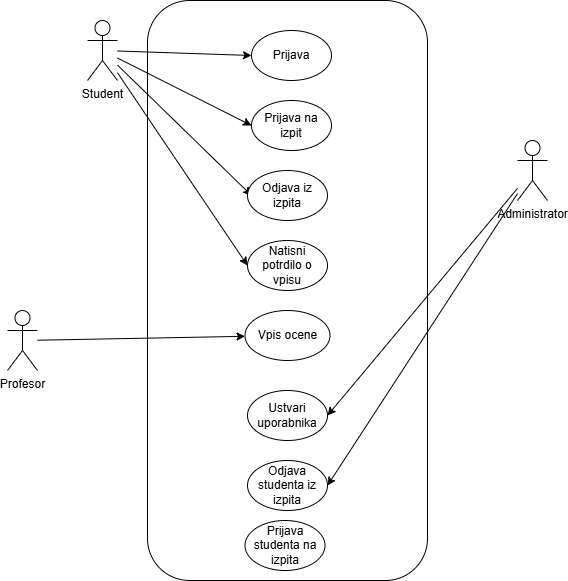

The diagram above was exported from draw.io. Its source (the exported page's mxGraphModel, read from the mxfile embedded in the PNG):
<mxGraphModel dx="1354" dy="600" grid="1" gridSize="10" guides="1" tooltips="1" connect="1" arrows="1" fold="1" page="1" pageScale="1" pageWidth="827" pageHeight="1169" math="0" shadow="0">
  <root>
    <mxCell id="0" />
    <mxCell id="1" parent="0" />
    <mxCell id="5O5ZpBNVQAaFczaf0uup-1" value="" style="rounded=1;whiteSpace=wrap;html=1;" parent="1" vertex="1">
      <mxGeometry x="230" y="40" width="280" height="580" as="geometry" />
    </mxCell>
    <mxCell id="5O5ZpBNVQAaFczaf0uup-2" style="rounded=0;orthogonalLoop=1;jettySize=auto;html=1;entryX=0;entryY=0.5;entryDx=0;entryDy=0;" parent="1" source="5O5ZpBNVQAaFczaf0uup-6" target="5O5ZpBNVQAaFczaf0uup-10" edge="1">
      <mxGeometry relative="1" as="geometry" />
    </mxCell>
    <mxCell id="5O5ZpBNVQAaFczaf0uup-3" style="rounded=0;orthogonalLoop=1;jettySize=auto;html=1;entryX=0;entryY=0.5;entryDx=0;entryDy=0;" parent="1" source="5O5ZpBNVQAaFczaf0uup-6" target="5O5ZpBNVQAaFczaf0uup-12" edge="1">
      <mxGeometry relative="1" as="geometry" />
    </mxCell>
    <mxCell id="5O5ZpBNVQAaFczaf0uup-4" style="rounded=0;orthogonalLoop=1;jettySize=auto;html=1;entryX=0;entryY=0.5;entryDx=0;entryDy=0;" parent="1" source="5O5ZpBNVQAaFczaf0uup-6" edge="1">
      <mxGeometry relative="1" as="geometry">
        <mxPoint x="334" y="235" as="targetPoint" />
      </mxGeometry>
    </mxCell>
    <mxCell id="5O5ZpBNVQAaFczaf0uup-5" style="rounded=0;orthogonalLoop=1;jettySize=auto;html=1;entryX=0;entryY=0.5;entryDx=0;entryDy=0;" parent="1" source="5O5ZpBNVQAaFczaf0uup-6" target="5O5ZpBNVQAaFczaf0uup-14" edge="1">
      <mxGeometry relative="1" as="geometry" />
    </mxCell>
    <mxCell id="5O5ZpBNVQAaFczaf0uup-6" value="&lt;div&gt;Student&lt;/div&gt;" style="shape=umlActor;verticalLabelPosition=bottom;verticalAlign=top;html=1;outlineConnect=0;" parent="1" vertex="1">
      <mxGeometry x="170" y="60" width="30" height="60" as="geometry" />
    </mxCell>
    <mxCell id="5O5ZpBNVQAaFczaf0uup-7" style="rounded=0;orthogonalLoop=1;jettySize=auto;html=1;entryX=1;entryY=0.5;entryDx=0;entryDy=0;" parent="1" source="5O5ZpBNVQAaFczaf0uup-9" target="5O5ZpBNVQAaFczaf0uup-17" edge="1">
      <mxGeometry relative="1" as="geometry" />
    </mxCell>
    <mxCell id="5O5ZpBNVQAaFczaf0uup-8" style="rounded=0;orthogonalLoop=1;jettySize=auto;html=1;entryX=1;entryY=0.5;entryDx=0;entryDy=0;" parent="1" source="5O5ZpBNVQAaFczaf0uup-9" target="5O5ZpBNVQAaFczaf0uup-18" edge="1">
      <mxGeometry relative="1" as="geometry" />
    </mxCell>
    <mxCell id="5O5ZpBNVQAaFczaf0uup-9" value="Administrator" style="shape=umlActor;verticalLabelPosition=bottom;verticalAlign=top;html=1;outlineConnect=0;" parent="1" vertex="1">
      <mxGeometry x="600" y="180" width="30" height="60" as="geometry" />
    </mxCell>
    <mxCell id="5O5ZpBNVQAaFczaf0uup-10" value="Prijava" style="ellipse;whiteSpace=wrap;html=1;" parent="1" vertex="1">
      <mxGeometry x="334" y="70" width="80" height="50" as="geometry" />
    </mxCell>
    <mxCell id="5O5ZpBNVQAaFczaf0uup-11" value="Vpis ocene" style="ellipse;whiteSpace=wrap;html=1;" parent="1" vertex="1">
      <mxGeometry x="327.5" y="350" width="85" height="50" as="geometry" />
    </mxCell>
    <mxCell id="5O5ZpBNVQAaFczaf0uup-12" value="Prijava na izpit&lt;span style=&quot;color: rgba(0, 0, 0, 0); font-family: monospace; font-size: 0px; text-align: start; text-wrap-mode: nowrap;&quot;&gt;%3CmxGraphModel%3E%3Croot%3E%3CmxCell%20id%3D%220%22%2F%3E%3CmxCell%20id%3D%221%22%20parent%3D%220%22%2F%3E%3CmxCell%20id%3D%222%22%20value%3D%22Prijava%22%20style%3D%22ellipse%3BwhiteSpace%3Dwrap%3Bhtml%3D1%3B%22%20vertex%3D%221%22%20parent%3D%221%22%3E%3CmxGeometry%20x%3D%22340%22%20y%3D%22190%22%20width%3D%2280%22%20height%3D%2250%22%20as%3D%22geometry%22%2F%3E%3C%2FmxCell%3E%3C%2Froot%3E%3C%2FmxGraphModel%3E&lt;/span&gt;" style="ellipse;whiteSpace=wrap;html=1;" parent="1" vertex="1">
      <mxGeometry x="334" y="140" width="80" height="50" as="geometry" />
    </mxCell>
    <mxCell id="5O5ZpBNVQAaFczaf0uup-13" value="Odjava iz izpita" style="ellipse;whiteSpace=wrap;html=1;" parent="1" vertex="1">
      <mxGeometry x="330" y="210" width="80" height="50" as="geometry" />
    </mxCell>
    <mxCell id="5O5ZpBNVQAaFczaf0uup-14" value="Natisni potrdilo o vpisu" style="ellipse;whiteSpace=wrap;html=1;" parent="1" vertex="1">
      <mxGeometry x="330" y="280" width="80" height="50" as="geometry" />
    </mxCell>
    <mxCell id="5O5ZpBNVQAaFczaf0uup-15" style="rounded=0;orthogonalLoop=1;jettySize=auto;html=1;" parent="1" source="5O5ZpBNVQAaFczaf0uup-16" target="5O5ZpBNVQAaFczaf0uup-11" edge="1">
      <mxGeometry relative="1" as="geometry" />
    </mxCell>
    <mxCell id="5O5ZpBNVQAaFczaf0uup-16" value="Profesor" style="shape=umlActor;verticalLabelPosition=bottom;verticalAlign=top;html=1;outlineConnect=0;" parent="1" vertex="1">
      <mxGeometry x="90" y="350" width="30" height="60" as="geometry" />
    </mxCell>
    <mxCell id="5O5ZpBNVQAaFczaf0uup-17" value="Ustvari uporabnika" style="ellipse;whiteSpace=wrap;html=1;" parent="1" vertex="1">
      <mxGeometry x="330" y="430" width="80" height="50" as="geometry" />
    </mxCell>
    <mxCell id="5O5ZpBNVQAaFczaf0uup-18" value="Odjava studenta iz izpita" style="ellipse;whiteSpace=wrap;html=1;" parent="1" vertex="1">
      <mxGeometry x="330" y="500" width="80" height="50" as="geometry" />
    </mxCell>
    <mxCell id="5O5ZpBNVQAaFczaf0uup-19" value="Prijava studenta na izpita" style="ellipse;whiteSpace=wrap;html=1;" parent="1" vertex="1">
      <mxGeometry x="327.5" y="560" width="80" height="50" as="geometry" />
    </mxCell>
  </root>
</mxGraphModel>